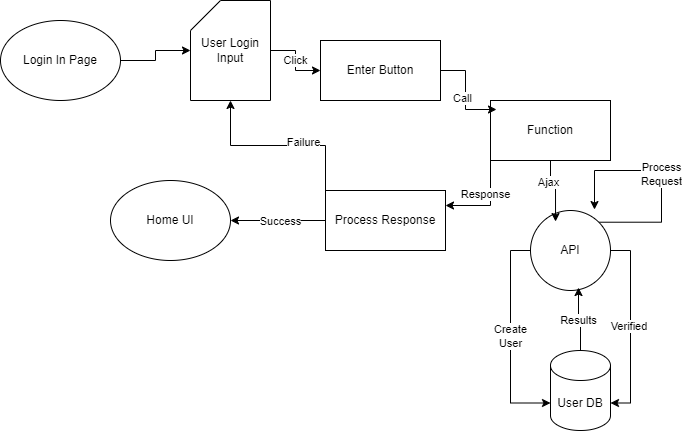

The diagram above was exported from draw.io. Its source (the exported page's mxGraphModel, read from the mxfile embedded in the PNG):
<mxGraphModel dx="1434" dy="738" grid="1" gridSize="10" guides="1" tooltips="1" connect="1" arrows="1" fold="1" page="1" pageScale="1" pageWidth="850" pageHeight="1100" math="0" shadow="0">
  <root>
    <mxCell id="0" />
    <mxCell id="1" parent="0" />
    <mxCell id="fO6vhLGkoWOV1OsFhHz--11" style="edgeStyle=orthogonalEdgeStyle;rounded=0;orthogonalLoop=1;jettySize=auto;html=1;exitX=1;exitY=0.5;exitDx=0;exitDy=0;" parent="1" source="fO6vhLGkoWOV1OsFhHz--1" target="fO6vhLGkoWOV1OsFhHz--3" edge="1">
      <mxGeometry relative="1" as="geometry" />
    </mxCell>
    <mxCell id="fO6vhLGkoWOV1OsFhHz--1" value="Login In Page" style="ellipse;whiteSpace=wrap;html=1;" parent="1" vertex="1">
      <mxGeometry x="40" y="140" width="120" height="80" as="geometry" />
    </mxCell>
    <mxCell id="fO6vhLGkoWOV1OsFhHz--2" value="User DB" style="shape=cylinder3;whiteSpace=wrap;html=1;boundedLbl=1;backgroundOutline=1;size=15;" parent="1" vertex="1">
      <mxGeometry x="590" y="470" width="60" height="80" as="geometry" />
    </mxCell>
    <mxCell id="fO6vhLGkoWOV1OsFhHz--10" value="Click" style="edgeStyle=orthogonalEdgeStyle;rounded=0;orthogonalLoop=1;jettySize=auto;html=1;exitX=1;exitY=0.5;exitDx=0;exitDy=0;exitPerimeter=0;entryX=0;entryY=0.5;entryDx=0;entryDy=0;" parent="1" source="fO6vhLGkoWOV1OsFhHz--3" target="fO6vhLGkoWOV1OsFhHz--4" edge="1">
      <mxGeometry relative="1" as="geometry" />
    </mxCell>
    <mxCell id="fO6vhLGkoWOV1OsFhHz--3" value="User Login Input" style="shape=card;whiteSpace=wrap;html=1;" parent="1" vertex="1">
      <mxGeometry x="230" y="120" width="80" height="100" as="geometry" />
    </mxCell>
    <mxCell id="fO6vhLGkoWOV1OsFhHz--4" value="Enter Button" style="rounded=0;whiteSpace=wrap;html=1;" parent="1" vertex="1">
      <mxGeometry x="360" y="160" width="120" height="60" as="geometry" />
    </mxCell>
    <mxCell id="fO6vhLGkoWOV1OsFhHz--16" value="Process&lt;div&gt;Request&lt;/div&gt;" style="edgeStyle=orthogonalEdgeStyle;rounded=0;orthogonalLoop=1;jettySize=auto;html=1;exitX=1;exitY=0;exitDx=0;exitDy=0;entryX=0.8;entryY=-0.012;entryDx=0;entryDy=0;entryPerimeter=0;" parent="1" source="fO6vhLGkoWOV1OsFhHz--5" target="fO6vhLGkoWOV1OsFhHz--5" edge="1">
      <mxGeometry relative="1" as="geometry">
        <mxPoint x="700" y="310" as="targetPoint" />
        <Array as="points">
          <mxPoint x="701" y="342" />
          <mxPoint x="701" y="290" />
          <mxPoint x="634" y="290" />
        </Array>
      </mxGeometry>
    </mxCell>
    <mxCell id="fO6vhLGkoWOV1OsFhHz--5" value="API" style="ellipse;whiteSpace=wrap;html=1;aspect=fixed;" parent="1" vertex="1">
      <mxGeometry x="570" y="330" width="80" height="80" as="geometry" />
    </mxCell>
    <mxCell id="fO6vhLGkoWOV1OsFhHz--20" style="edgeStyle=orthogonalEdgeStyle;rounded=0;orthogonalLoop=1;jettySize=auto;html=1;exitX=0;exitY=1;exitDx=0;exitDy=0;entryX=1;entryY=0.25;entryDx=0;entryDy=0;" parent="1" source="fO6vhLGkoWOV1OsFhHz--6" target="fO6vhLGkoWOV1OsFhHz--19" edge="1">
      <mxGeometry relative="1" as="geometry" />
    </mxCell>
    <mxCell id="fO6vhLGkoWOV1OsFhHz--21" value="Response" style="edgeLabel;html=1;align=center;verticalAlign=middle;resizable=0;points=[];" parent="fO6vhLGkoWOV1OsFhHz--20" vertex="1" connectable="0">
      <mxGeometry x="-0.2667" y="-6" relative="1" as="geometry">
        <mxPoint as="offset" />
      </mxGeometry>
    </mxCell>
    <mxCell id="fO6vhLGkoWOV1OsFhHz--6" value="Function" style="rounded=0;whiteSpace=wrap;html=1;" parent="1" vertex="1">
      <mxGeometry x="530" y="220" width="120" height="60" as="geometry" />
    </mxCell>
    <mxCell id="fO6vhLGkoWOV1OsFhHz--8" style="edgeStyle=orthogonalEdgeStyle;rounded=0;orthogonalLoop=1;jettySize=auto;html=1;exitX=1;exitY=0.5;exitDx=0;exitDy=0;entryX=0.05;entryY=0.15;entryDx=0;entryDy=0;entryPerimeter=0;" parent="1" source="fO6vhLGkoWOV1OsFhHz--4" target="fO6vhLGkoWOV1OsFhHz--6" edge="1">
      <mxGeometry relative="1" as="geometry" />
    </mxCell>
    <mxCell id="fO6vhLGkoWOV1OsFhHz--9" value="Call" style="edgeLabel;html=1;align=center;verticalAlign=middle;resizable=0;points=[];" parent="fO6vhLGkoWOV1OsFhHz--8" vertex="1" connectable="0">
      <mxGeometry x="0.0947" y="-4" relative="1" as="geometry">
        <mxPoint as="offset" />
      </mxGeometry>
    </mxCell>
    <mxCell id="fO6vhLGkoWOV1OsFhHz--12" style="edgeStyle=orthogonalEdgeStyle;rounded=0;orthogonalLoop=1;jettySize=auto;html=1;exitX=0.5;exitY=1;exitDx=0;exitDy=0;entryX=0.313;entryY=0.138;entryDx=0;entryDy=0;entryPerimeter=0;" parent="1" source="fO6vhLGkoWOV1OsFhHz--6" target="fO6vhLGkoWOV1OsFhHz--5" edge="1">
      <mxGeometry relative="1" as="geometry" />
    </mxCell>
    <mxCell id="fO6vhLGkoWOV1OsFhHz--18" value="Ajax" style="edgeLabel;html=1;align=center;verticalAlign=middle;resizable=0;points=[];" parent="fO6vhLGkoWOV1OsFhHz--12" vertex="1" connectable="0">
      <mxGeometry x="-0.364" y="-3" relative="1" as="geometry">
        <mxPoint as="offset" />
      </mxGeometry>
    </mxCell>
    <mxCell id="fO6vhLGkoWOV1OsFhHz--13" value="Results" style="edgeStyle=orthogonalEdgeStyle;rounded=0;orthogonalLoop=1;jettySize=auto;html=1;exitX=0.5;exitY=0;exitDx=0;exitDy=0;exitPerimeter=0;entryX=0.6;entryY=0.963;entryDx=0;entryDy=0;entryPerimeter=0;" parent="1" source="fO6vhLGkoWOV1OsFhHz--2" target="fO6vhLGkoWOV1OsFhHz--5" edge="1">
      <mxGeometry relative="1" as="geometry" />
    </mxCell>
    <mxCell id="fO6vhLGkoWOV1OsFhHz--14" value="Verified&amp;nbsp;" style="edgeStyle=orthogonalEdgeStyle;rounded=0;orthogonalLoop=1;jettySize=auto;html=1;exitX=1;exitY=0.5;exitDx=0;exitDy=0;entryX=1;entryY=0;entryDx=0;entryDy=52.5;entryPerimeter=0;" parent="1" source="fO6vhLGkoWOV1OsFhHz--5" target="fO6vhLGkoWOV1OsFhHz--2" edge="1">
      <mxGeometry relative="1" as="geometry" />
    </mxCell>
    <mxCell id="fO6vhLGkoWOV1OsFhHz--15" value="Create&lt;div&gt;User&lt;/div&gt;" style="edgeStyle=orthogonalEdgeStyle;rounded=0;orthogonalLoop=1;jettySize=auto;html=1;exitX=0;exitY=0.5;exitDx=0;exitDy=0;entryX=0;entryY=0;entryDx=0;entryDy=52.5;entryPerimeter=0;" parent="1" source="fO6vhLGkoWOV1OsFhHz--5" target="fO6vhLGkoWOV1OsFhHz--2" edge="1">
      <mxGeometry relative="1" as="geometry" />
    </mxCell>
    <mxCell id="fO6vhLGkoWOV1OsFhHz--26" style="edgeStyle=orthogonalEdgeStyle;rounded=0;orthogonalLoop=1;jettySize=auto;html=1;exitX=0;exitY=0.5;exitDx=0;exitDy=0;entryX=1;entryY=0.5;entryDx=0;entryDy=0;" parent="1" source="fO6vhLGkoWOV1OsFhHz--19" target="fO6vhLGkoWOV1OsFhHz--25" edge="1">
      <mxGeometry relative="1" as="geometry" />
    </mxCell>
    <mxCell id="fO6vhLGkoWOV1OsFhHz--27" value="Success" style="edgeLabel;html=1;align=center;verticalAlign=middle;resizable=0;points=[];" parent="fO6vhLGkoWOV1OsFhHz--26" vertex="1" connectable="0">
      <mxGeometry x="-0.0211" y="-1" relative="1" as="geometry">
        <mxPoint y="1" as="offset" />
      </mxGeometry>
    </mxCell>
    <mxCell id="fO6vhLGkoWOV1OsFhHz--19" value="Process Response" style="rounded=0;whiteSpace=wrap;html=1;" parent="1" vertex="1">
      <mxGeometry x="365" y="310" width="120" height="60" as="geometry" />
    </mxCell>
    <mxCell id="fO6vhLGkoWOV1OsFhHz--22" style="edgeStyle=orthogonalEdgeStyle;rounded=0;orthogonalLoop=1;jettySize=auto;html=1;exitX=0;exitY=0;exitDx=0;exitDy=0;entryX=0.5;entryY=1;entryDx=0;entryDy=0;entryPerimeter=0;" parent="1" source="fO6vhLGkoWOV1OsFhHz--19" target="fO6vhLGkoWOV1OsFhHz--3" edge="1">
      <mxGeometry relative="1" as="geometry" />
    </mxCell>
    <mxCell id="fO6vhLGkoWOV1OsFhHz--23" value="Failure" style="edgeLabel;html=1;align=center;verticalAlign=middle;resizable=0;points=[];" parent="fO6vhLGkoWOV1OsFhHz--22" vertex="1" connectable="0">
      <mxGeometry x="-0.2649" y="-4" relative="1" as="geometry">
        <mxPoint as="offset" />
      </mxGeometry>
    </mxCell>
    <mxCell id="fO6vhLGkoWOV1OsFhHz--25" value="Home UI" style="ellipse;whiteSpace=wrap;html=1;" parent="1" vertex="1">
      <mxGeometry x="150" y="300" width="120" height="80" as="geometry" />
    </mxCell>
  </root>
</mxGraphModel>